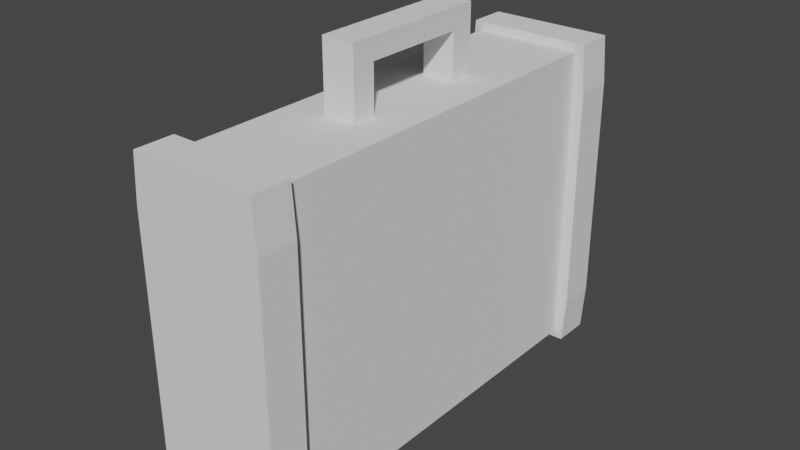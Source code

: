 # Source: MedKit.blend  (saved by Blender 3.6.13; exported with 4.5.12 LTS)
import bpy
from mathutils import Matrix  # noqa: F401  (used for matrix-valued properties, if any)

bpy.ops.wm.read_factory_settings(use_empty=True)
scene = bpy.context.scene
scene.name = 'Scene'

# ---- collections
col_collection = bpy.data.collections.new('Collection'); scene.collection.children.link(col_collection)

# ---- world
world_world = bpy.data.worlds.new('World'); scene.world = world_world
world_world.use_nodes = True; world_world.node_tree.nodes.clear()
_N = world_world.node_tree.nodes; _L = world_world.node_tree.links
n0 = _N.new('ShaderNodeOutputWorld'); n0.name = 'World Output'; n0.location = (300, 300)
n1 = _N.new('ShaderNodeBackground'); n1.name = 'Background'; n1.location = (10, 300)
n1.inputs[0].default_value = (0.05088, 0.05088, 0.05088, 1.0)
_L.new(n1.outputs[0], n0.inputs[0])
n0.is_active_output = True
world_world.color = (0.05088, 0.05088, 0.05088)
world_world.use_sun_shadow = False
world_world.sun_shadow_jitter_overblur = 0.0

# ---- meshes
me_cube_001 = bpy.data.meshes.new('Cube.001')
me_cube_001.from_pydata([(-0.035, -0.15, -0.1), (-0.035, -0.15, 0.1), (-0.035, 0.15, -0.1), (-0.035, 0.15, 0.1), (0.035, -0.15, -0.1), (0.035, -0.15, 0.1), (0.035, 0.15, -0.1), (0.035, 0.15, 0.1), (-0.035, -0.15, -0.07475), (-0.035, -0.15, 0.07475), (-0.035, 0.15, 0.07475), (-0.035, 0.15, -0.07475), (0.035, 0.15, 0.07475), (0.035, 0.15, -0.07475), (0.035, -0.15, 0.07475), (0.035, -0.15, -0.07475), (-0.035, 0.1251, -0.1), (-0.035, -0.1251, -0.1), (-0.035, -0.1251, 0.1), (-0.035, 0.1251, 0.1), (0.035, -0.1251, -0.1), (0.035, 0.1251, -0.1), (0.035, 0.1251, 0.1), (0.035, -0.1251, 0.1), (0.035, 0.1251, -0.07475), (0.035, -0.1251, -0.07475), (0.035, 0.1251, 0.07475), (0.035, -0.1251, 0.07475), (-0.035, -0.1251, -0.07475), (-0.035, 0.1251, -0.07475), (-0.035, -0.1251, 0.07475), (-0.035, 0.1251, 0.07475), (-0.04028, -0.1251, -0.1053), (-0.04028, -0.15, -0.1053), (-0.04246, -0.15, 0.07475), (-0.04028, -0.15, 0.1053), (-0.04028, 0.1251, 0.1053), (-0.04028, 0.15, 0.1053), (-0.04246, 0.15, -0.07475), (-0.04028, 0.15, -0.1053), (0.04028, 0.15, -0.1053), (0.04028, 0.15, 0.1053), (0.04246, 0.15, -0.07475), (0.04028, 0.1251, -0.1053), (0.04028, -0.1251, 0.1053), (0.04028, -0.15, 0.1053), (0.04246, -0.15, -0.07475), (0.04028, -0.15, -0.1053), (-0.04246, -0.15, -0.07475), (-0.04246, 0.15, 0.07475), (0.04246, 0.15, 0.07475), (0.04246, -0.15, 0.07475), (0.04246, -0.1251, -0.07475), (0.04246, -0.1251, 0.07475), (-0.04246, 0.1251, -0.07475), (-0.04246, 0.1251, 0.07475), (-0.04028, 0.1251, -0.1053), (-0.04028, -0.1251, 0.1053), (0.04028, -0.1251, -0.1053), (0.04028, 0.1251, 0.1053), (0.04246, 0.1251, -0.07475), (0.04246, 0.1251, 0.07475), (-0.04246, -0.1251, -0.07475), (-0.04246, -0.1251, 0.07475)], [], [(20, 25, 52, 58), (10, 3, 7, 12), (4, 0, 33, 47), (14, 5, 1, 9), (24, 21, 43, 60), (15, 4, 47, 46), (4, 15, 8, 0), (15, 14, 9, 8), (25, 27, 53, 52), (26, 24, 60, 61), (2, 11, 13, 6), (11, 10, 12, 13), (16, 29, 54, 56), (6, 13, 42, 40), (28, 17, 32, 62), (28, 30, 31, 29), (14, 15, 46, 51), (17, 28, 29, 16), (31, 19, 36, 55), (24, 26, 27, 25), (7, 3, 37, 41), (21, 24, 25, 20), (29, 31, 55, 54), (22, 19, 18, 23), (5, 14, 51, 45), (16, 21, 20, 17), (18, 30, 63, 57), (26, 22, 23, 27), (2, 6, 40, 39), (30, 18, 19, 31), (55, 36, 37, 49), (53, 44, 45, 51), (32, 58, 47, 33), (44, 57, 35, 45), (58, 52, 46, 47), (52, 53, 51, 46), (56, 54, 38, 39), (54, 55, 49, 38), (48, 34, 63, 62), (33, 48, 62, 32), (42, 50, 61, 60), (40, 42, 60, 43), (41, 37, 36, 59), (39, 40, 43, 56), (50, 41, 59, 61), (34, 35, 57, 63), (1, 5, 45, 35), (19, 22, 59, 36), (0, 8, 48, 33), (23, 18, 57, 44), (8, 9, 34, 48), (21, 16, 56, 43), (3, 10, 49, 37), (9, 1, 35, 34), (17, 20, 58, 32), (10, 11, 38, 49), (22, 26, 61, 59), (12, 7, 41, 50), (11, 2, 39, 38), (27, 23, 44, 53), (13, 12, 50, 42), (30, 28, 62, 63)])
_uv = me_cube_001.uv_layers.new(name='UVMap')
_uv.uv.foreach_set('vector', [0.1495, 0.4906, 0.1495, 0.539, 0.1352, 0.539, 0.1394, 0.4805, 0.4472, 0.8257, 0.4472, 0.8741, 0.313, 0.8741, 0.313, 0.8257, 0.7741, 0.4906, 0.6399, 0.4906, 0.6298, 0.4805, 0.7843, 0.4805, 0.7741, 0.8257, 0.7741, 0.8741, 0.6399, 0.8741, 0.6399, 0.8257, 0.6107, 0.539, 0.6107, 0.4906, 0.6208, 0.4805, 0.625, 0.539, 0.7741, 0.539, 0.7741, 0.4906, 0.7843, 0.4805, 0.7884, 0.539, 0.7741, 0.4906, 0.7741, 0.539, 0.6399, 0.539, 0.6399, 0.4906, 0.7741, 0.539, 0.7741, 0.8257, 0.6399, 0.8257, 0.6399, 0.539, 0.1495, 0.539, 0.1495, 0.8257, 0.1352, 0.8257, 0.1352, 0.539, 0.6107, 0.8257, 0.6107, 0.539, 0.625, 0.539, 0.625, 0.8257, 0.4472, 0.4906, 0.4472, 0.539, 0.313, 0.539, 0.313, 0.4906, 0.4472, 0.539, 0.4472, 0.8257, 0.313, 0.8257, 0.313, 0.539, 0.4765, 0.4906, 0.4765, 0.539, 0.4621, 0.539, 0.4663, 0.4805, 0.313, 0.4906, 0.313, 0.539, 0.2987, 0.539, 0.3029, 0.4805, 0.2837, 0.539, 0.2837, 0.4906, 0.2938, 0.4805, 0.298, 0.539, 0.7195, 0.4799, 0.4328, 0.4799, 0.4328, 0.0003291, 0.7195, 0.000329, 0.7741, 0.8257, 0.7741, 0.539, 0.7884, 0.539, 0.7884, 0.8257, 0.7679, 0.4799, 0.7195, 0.4799, 0.7195, 0.000329, 0.7679, 0.000329, 0.4765, 0.8257, 0.4765, 0.8741, 0.4663, 0.8842, 0.4621, 0.8257, 0.04873, 0.0003291, 0.3354, 0.000329, 0.3354, 0.4799, 0.04873, 0.4799, 0.313, 0.8741, 0.4472, 0.8741, 0.4573, 0.8842, 0.3029, 0.8842, 0.000329, 0.000329, 0.04873, 0.0003291, 0.04873, 0.4799, 0.000329, 0.4799, 0.4765, 0.539, 0.4765, 0.8257, 0.4621, 0.8257, 0.4621, 0.539, 0.000329, 0.4805, 0.1345, 0.4805, 0.1345, 0.96, 0.000329, 0.96, 0.7741, 0.8741, 0.7741, 0.8257, 0.7884, 0.8257, 0.7843, 0.8842, 0.7685, 0.000329, 0.9027, 0.000329, 0.9027, 0.4799, 0.7685, 0.4799, 0.2837, 0.8741, 0.2837, 0.8257, 0.298, 0.8257, 0.2938, 0.8842, 0.3354, 0.000329, 0.3838, 0.000329, 0.3838, 0.4799, 0.3354, 0.4799, 0.4472, 0.4906, 0.313, 0.4906, 0.3029, 0.4805, 0.4573, 0.4805, 0.4328, 0.4799, 0.3844, 0.4799, 0.3844, 0.0003291, 0.4328, 0.0003291, 0.9339, 0.8258, 0.9339, 0.8845, 0.8861, 0.8845, 0.8861, 0.8258, 0.8369, 0.8258, 0.8369, 0.8845, 0.7891, 0.8845, 0.7891, 0.8258, 0.9345, 0.635, 0.9345, 0.4805, 0.9823, 0.4805, 0.9823, 0.635, 0.9345, 0.7901, 0.9345, 0.6356, 0.9823, 0.6356, 0.9823, 0.7901, 0.8369, 0.4805, 0.8369, 0.5392, 0.7891, 0.5392, 0.7891, 0.4805, 0.8369, 0.5392, 0.8369, 0.8258, 0.7891, 0.8258, 0.7891, 0.5392, 0.9339, 0.4805, 0.9339, 0.5392, 0.8861, 0.5392, 0.8861, 0.4805, 0.9339, 0.5392, 0.9339, 0.8258, 0.8861, 0.8258, 0.8861, 0.5392, 0.9512, 0.059, 0.9512, 0.3456, 0.9034, 0.3456, 0.9034, 0.059, 0.9512, 0.000329, 0.9512, 0.059, 0.9034, 0.059, 0.9034, 0.000329, 0.8854, 0.5392, 0.8854, 0.8258, 0.8376, 0.8258, 0.8376, 0.5392, 0.8854, 0.4805, 0.8854, 0.5392, 0.8376, 0.5392, 0.8376, 0.4805, 0.9345, 0.9452, 0.9345, 0.7907, 0.9823, 0.7907, 0.9823, 0.9452, 0.9519, 0.1548, 0.9519, 0.000329, 0.9997, 0.000329, 0.9997, 0.1548, 0.8854, 0.8258, 0.8854, 0.8845, 0.8376, 0.8845, 0.8376, 0.8258, 0.9512, 0.3456, 0.9512, 0.4043, 0.9034, 0.4043, 0.9034, 0.3456, 0.6399, 0.8741, 0.7741, 0.8741, 0.7843, 0.8842, 0.6298, 0.8842, 0.4765, 0.8741, 0.6107, 0.8741, 0.6208, 0.8842, 0.4663, 0.8842, 0.6399, 0.4906, 0.6399, 0.539, 0.6256, 0.539, 0.6298, 0.4805, 0.1495, 0.8741, 0.2837, 0.8741, 0.2938, 0.8842, 0.1394, 0.8842, 0.6399, 0.539, 0.6399, 0.8257, 0.6256, 0.8257, 0.6256, 0.539, 0.6107, 0.4906, 0.4765, 0.4906, 0.4663, 0.4805, 0.6208, 0.4805, 0.4472, 0.8741, 0.4472, 0.8257, 0.4615, 0.8257, 0.4573, 0.8842, 0.6399, 0.8257, 0.6399, 0.8741, 0.6298, 0.8842, 0.6256, 0.8257, 0.2837, 0.4906, 0.1495, 0.4906, 0.1394, 0.4805, 0.2938, 0.4805, 0.4472, 0.8257, 0.4472, 0.539, 0.4615, 0.539, 0.4615, 0.8257, 0.6107, 0.8741, 0.6107, 0.8257, 0.625, 0.8257, 0.6208, 0.8842, 0.313, 0.8257, 0.313, 0.8741, 0.3029, 0.8842, 0.2987, 0.8257, 0.4472, 0.539, 0.4472, 0.4906, 0.4573, 0.4805, 0.4615, 0.539, 0.1495, 0.8257, 0.1495, 0.8741, 0.1394, 0.8842, 0.1352, 0.8257, 0.313, 0.539, 0.313, 0.8257, 0.2987, 0.8257, 0.2987, 0.539, 0.2837, 0.8257, 0.2837, 0.539, 0.298, 0.539, 0.298, 0.8257])
me_cube_001.update()
me_cube_002 = bpy.data.meshes.new('Cube.002')
me_cube_002.from_pydata([(-0.01054, -0.04914, -0.01067), (-0.01054, -0.04914, 0.01067), (-0.01054, 0.04914, -0.01067), (-0.01054, 0.04914, 0.01067), (0.01054, -0.04914, -0.01067), (0.01054, -0.04914, 0.01067), (0.01054, 0.04914, -0.01067), (0.01054, 0.04914, 0.01067), (-0.01054, 0.03369, -0.002889), (-0.01054, -0.03369, -0.002889), (-0.01054, -0.03369, 0.01067), (-0.01054, 0.03369, 0.01067), (0.01054, -0.03369, -0.002889), (0.01054, 0.03369, -0.002889), (0.01054, 0.03369, 0.01067), (0.01054, -0.03369, 0.01067), (-0.01054, -0.03369, -0.03682), (-0.01054, -0.04914, -0.03682), (0.01054, 0.04914, -0.03682), (-0.01054, 0.04914, -0.03682), (0.01054, 0.03369, -0.03682), (0.01054, -0.04914, -0.03682), (-0.01054, 0.03369, -0.03682), (0.01054, -0.03369, -0.03682)], [], [(8, 11, 3, 2), (2, 3, 7, 6), (12, 15, 5, 4), (4, 5, 1, 0), (13, 8, 22, 20), (15, 10, 1, 5), (7, 3, 11, 14), (14, 11, 10, 15), (2, 6, 18, 19), (8, 13, 12, 9), (6, 7, 14, 13), (13, 14, 15, 12), (0, 1, 10, 9), (9, 10, 11, 8), (16, 23, 21, 17), (19, 18, 20, 22), (0, 9, 16, 17), (6, 13, 20, 18), (12, 4, 21, 23), (9, 12, 23, 16), (8, 2, 19, 22), (4, 0, 17, 21)])
_uv = me_cube_002.uv_layers.new(name='UVMap')
_uv.uv.foreach_set('vector', [0.2328, 0.5679, 0.3257, 0.5679, 0.3257, 0.6738, 0.1795, 0.6738, 0.4707, 0.8535, 0.4707, 0.9997, 0.3262, 0.9997, 0.3262, 0.8535, 0.4191, 0.1061, 0.3262, 0.1061, 0.3262, 0.0002554, 0.4724, 0.0002554, 0.9418, 0.6418, 0.9418, 0.788, 0.7972, 0.788, 0.7972, 0.6418, 0.1448, 0.9068, 0.0002554, 0.9068, 0.0002554, 0.6743, 0.1448, 0.6743, 0.6522, 0.5679, 0.7967, 0.5679, 0.7967, 0.6738, 0.6522, 0.6738, 0.6522, 0.0002554, 0.7967, 0.0002554, 0.7967, 0.1061, 0.6522, 0.1061, 0.6522, 0.1061, 0.7967, 0.1061, 0.7967, 0.5679, 0.6522, 0.5679, 0.4707, 0.8535, 0.3262, 0.8535, 0.3262, 0.6743, 0.4707, 0.6743, 0.7972, 0.0002555, 0.9418, 0.0002554, 0.9418, 0.4621, 0.7972, 0.4621, 0.4724, 0.6738, 0.3262, 0.6738, 0.3262, 0.5679, 0.4191, 0.5679, 0.4191, 0.5679, 0.3262, 0.5679, 0.3262, 0.1061, 0.4191, 0.1061, 0.1795, 0.0002555, 0.3257, 0.0002555, 0.3257, 0.1061, 0.2328, 0.1061, 0.2328, 0.1061, 0.3257, 0.1061, 0.3257, 0.5679, 0.2328, 0.5679, 0.758, 0.6743, 0.758, 0.8188, 0.6522, 0.8188, 0.6522, 0.6743, 0.5458, 0.8188, 0.5458, 0.6743, 0.6517, 0.6743, 0.6517, 0.8188, 0.1795, 0.0002555, 0.2328, 0.1061, 0.0002555, 0.1061, 0.0002556, 0.0002554, 0.4724, 0.6738, 0.4191, 0.5679, 0.6517, 0.5679, 0.6517, 0.6738, 0.4191, 0.1061, 0.4724, 0.0002554, 0.6517, 0.0002555, 0.6517, 0.1061, 0.3257, 0.9068, 0.1812, 0.9068, 0.1812, 0.6743, 0.3257, 0.6743, 0.2328, 0.5679, 0.1795, 0.6738, 0.0002555, 0.6738, 0.0002554, 0.5679, 0.9418, 0.6418, 0.7972, 0.6418, 0.7972, 0.4626, 0.9418, 0.4626])
me_cube_002.update()

# ---- objects
ob_cube = bpy.data.objects.new('Cube', me_cube_001)
ob_cube_001 = bpy.data.objects.new('Cube.001', me_cube_002)

# ---- transforms, parenting, visibility, modifiers, constraints
ob_cube.location = (0.0, 0.0, 0.0)
ob_cube_001.location = (0.0, 0.0, 0.1328)

# ---- collection membership
col_collection.objects.link(ob_cube)
col_collection.objects.link(ob_cube_001)

# ---- scene / render settings (as saved in the file)
scene.frame_start = 1; scene.frame_end = 250; scene.frame_set(1)
scene.render.engine = 'BLENDER_EEVEE_NEXT'
scene.cycles.sampling_pattern = 'TABULATED_SOBOL'
scene.view_settings.view_transform = 'Filmic'
bpy.context.view_layer.update()

# ---- added for rendering (the .blend has no active camera and no usable light): camera, sun
cam_auto = bpy.data.cameras.new('AutoCamera')
cam_auto.lens = 50.0
cam_auto.sensor_width = 36.0
cam_auto.clip_end = 1000.0
ob_auto_camera = bpy.data.objects.new('AutoCamera', cam_auto)
scene.collection.objects.link(ob_auto_camera)
ob_auto_camera.location = (0.369035, -0.442842, 0.314326)
ob_auto_camera.rotation_euler = (1.09748, -7.21219e-08, 0.694738)
scene.camera = ob_auto_camera
light_auto_sun = bpy.data.lights.new('AutoSun', 'SUN')
light_auto_sun.energy = 3.0
light_auto_sun.angle = 0.0523599
ob_auto_sun = bpy.data.objects.new('AutoSun', light_auto_sun)
scene.collection.objects.link(ob_auto_sun)
ob_auto_sun.rotation_euler = (0.872665, 0.174533, 0.523599)
bpy.context.view_layer.update()
